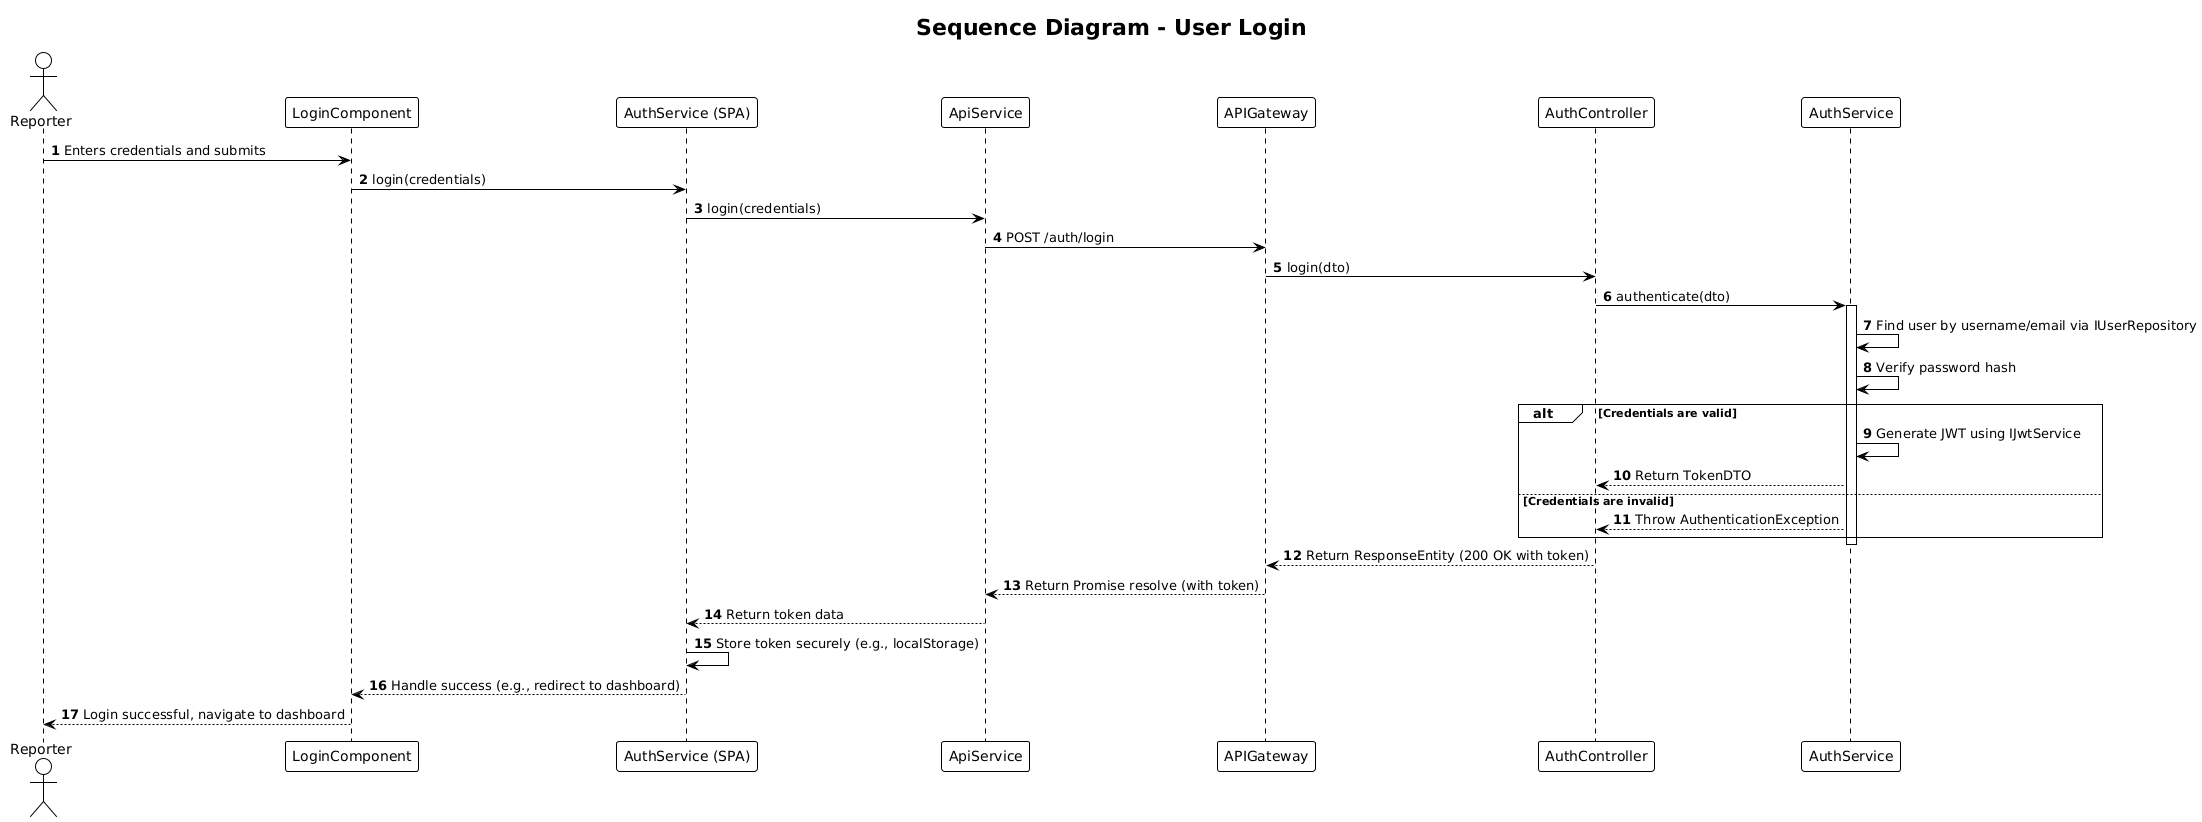

The diagram above was rendered by PlantUML. Its source (embedded in the PNG):
@startuml
title Sequence Diagram - User Login

!theme plain
autonumber

actor "Reporter"
participant "LoginComponent"
participant "AuthService (SPA)" as SpaAuthSvc
participant "ApiService"
participant "APIGateway"
participant "AuthController"
participant "AuthService" as BackendAuthSvc

Reporter -> LoginComponent: Enters credentials and submits
LoginComponent -> SpaAuthSvc: login(credentials)
SpaAuthSvc -> ApiService: login(credentials)
ApiService -> APIGateway: POST /auth/login

APIGateway -> AuthController: login(dto)
AuthController -> BackendAuthSvc: authenticate(dto)
activate BackendAuthSvc

BackendAuthSvc -> BackendAuthSvc: Find user by username/email via IUserRepository
BackendAuthSvc -> BackendAuthSvc: Verify password hash
alt Credentials are valid
    BackendAuthSvc -> BackendAuthSvc: Generate JWT using IJwtService
    BackendAuthSvc --> AuthController: Return TokenDTO
else Credentials are invalid
    BackendAuthSvc --> AuthController: Throw AuthenticationException
end
deactivate BackendAuthSvc

AuthController --> APIGateway: Return ResponseEntity (200 OK with token)
APIGateway --> ApiService: Return Promise resolve (with token)
ApiService --> SpaAuthSvc: Return token data
SpaAuthSvc -> SpaAuthSvc: Store token securely (e.g., localStorage)
SpaAuthSvc --> LoginComponent: Handle success (e.g., redirect to dashboard)
LoginComponent --> Reporter: Login successful, navigate to dashboard
@enduml